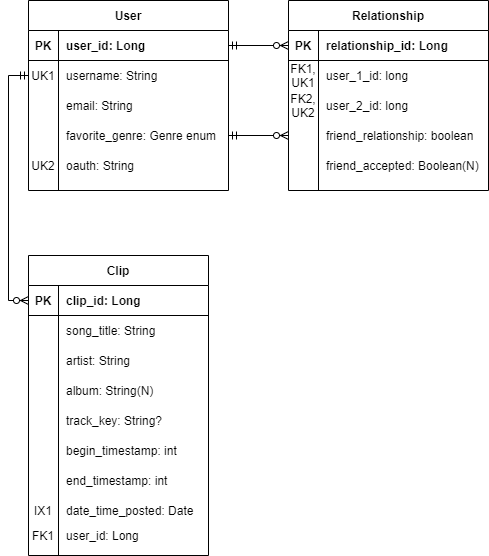

The diagram above was exported from draw.io. Its source (the exported page's mxGraphModel, read from the mxfile embedded in the PNG):
<mxGraphModel dx="700" dy="752" grid="1" gridSize="10" guides="1" tooltips="1" connect="1" arrows="1" fold="1" page="1" pageScale="1" pageWidth="850" pageHeight="1100" math="0" shadow="0">
  <root>
    <mxCell id="0" />
    <mxCell id="1" parent="0" />
    <mxCell id="2" style="edgeStyle=orthogonalEdgeStyle;rounded=0;orthogonalLoop=1;jettySize=auto;html=1;entryX=1;entryY=0.5;entryDx=0;entryDy=0;startArrow=ERzeroToMany;startFill=1;endArrow=ERmandOne;endFill=0;exitX=0;exitY=0.5;exitDx=0;exitDy=0;" edge="1" source="31" target="15" parent="1">
      <mxGeometry relative="1" as="geometry">
        <mxPoint x="440" y="310" as="sourcePoint" />
      </mxGeometry>
    </mxCell>
    <mxCell id="3" style="edgeStyle=orthogonalEdgeStyle;rounded=0;orthogonalLoop=1;jettySize=auto;html=1;startArrow=ERzeroToMany;startFill=1;endArrow=ERmandOne;endFill=0;exitX=0;exitY=0.5;exitDx=0;exitDy=0;" edge="1" source="22" target="6" parent="1">
      <mxGeometry relative="1" as="geometry">
        <mxPoint x="440" y="260" as="sourcePoint" />
      </mxGeometry>
    </mxCell>
    <mxCell id="4" style="edgeStyle=orthogonalEdgeStyle;rounded=0;orthogonalLoop=1;jettySize=auto;html=1;exitX=0;exitY=0.5;exitDx=0;exitDy=0;startArrow=ERzeroToMany;startFill=1;endArrow=ERmandOne;endFill=0;entryX=0;entryY=0.5;entryDx=0;entryDy=0;" edge="1" source="38" target="9" parent="1">
      <mxGeometry relative="1" as="geometry">
        <mxPoint x="200" y="305" as="targetPoint" />
      </mxGeometry>
    </mxCell>
    <mxCell id="5" value="User" style="shape=table;startSize=30;container=1;collapsible=1;childLayout=tableLayout;fixedRows=1;rowLines=0;fontStyle=1;align=center;resizeLast=1;" vertex="1" parent="1">
      <mxGeometry x="220" y="140" width="200" height="190" as="geometry" />
    </mxCell>
    <mxCell id="6" value="" style="shape=partialRectangle;collapsible=0;dropTarget=0;pointerEvents=0;fillColor=none;top=0;left=0;bottom=1;right=0;points=[[0,0.5],[1,0.5]];portConstraint=eastwest;" vertex="1" parent="5">
      <mxGeometry y="30" width="200" height="30" as="geometry" />
    </mxCell>
    <mxCell id="7" value="PK" style="shape=partialRectangle;connectable=0;fillColor=none;top=0;left=0;bottom=0;right=0;fontStyle=1;overflow=hidden;" vertex="1" parent="6">
      <mxGeometry width="30" height="30" as="geometry" />
    </mxCell>
    <mxCell id="8" value="user_id: Long" style="shape=partialRectangle;connectable=0;fillColor=none;top=0;left=0;bottom=0;right=0;align=left;spacingLeft=6;fontStyle=1;overflow=hidden;" vertex="1" parent="6">
      <mxGeometry x="30" width="170" height="30" as="geometry" />
    </mxCell>
    <mxCell id="9" value="" style="shape=partialRectangle;collapsible=0;dropTarget=0;pointerEvents=0;fillColor=none;top=0;left=0;bottom=0;right=0;points=[[0,0.5],[1,0.5]];portConstraint=eastwest;" vertex="1" parent="5">
      <mxGeometry y="60" width="200" height="30" as="geometry" />
    </mxCell>
    <mxCell id="10" value="UK1" style="shape=partialRectangle;connectable=0;fillColor=none;top=0;left=0;bottom=0;right=0;editable=1;overflow=hidden;" vertex="1" parent="9">
      <mxGeometry width="30" height="30" as="geometry" />
    </mxCell>
    <mxCell id="11" value="username: String" style="shape=partialRectangle;connectable=0;fillColor=none;top=0;left=0;bottom=0;right=0;align=left;spacingLeft=6;overflow=hidden;" vertex="1" parent="9">
      <mxGeometry x="30" width="170" height="30" as="geometry" />
    </mxCell>
    <mxCell id="12" value="" style="shape=partialRectangle;collapsible=0;dropTarget=0;pointerEvents=0;fillColor=none;top=0;left=0;bottom=0;right=0;points=[[0,0.5],[1,0.5]];portConstraint=eastwest;" vertex="1" parent="5">
      <mxGeometry y="90" width="200" height="30" as="geometry" />
    </mxCell>
    <mxCell id="13" value="" style="shape=partialRectangle;connectable=0;fillColor=none;top=0;left=0;bottom=0;right=0;editable=1;overflow=hidden;" vertex="1" parent="12">
      <mxGeometry width="30" height="30" as="geometry" />
    </mxCell>
    <mxCell id="14" value="email: String" style="shape=partialRectangle;connectable=0;fillColor=none;top=0;left=0;bottom=0;right=0;align=left;spacingLeft=6;overflow=hidden;" vertex="1" parent="12">
      <mxGeometry x="30" width="170" height="30" as="geometry" />
    </mxCell>
    <mxCell id="15" value="" style="shape=partialRectangle;collapsible=0;dropTarget=0;pointerEvents=0;fillColor=none;top=0;left=0;bottom=0;right=0;points=[[0,0.5],[1,0.5]];portConstraint=eastwest;" vertex="1" parent="5">
      <mxGeometry y="120" width="200" height="30" as="geometry" />
    </mxCell>
    <mxCell id="16" value="" style="shape=partialRectangle;connectable=0;fillColor=none;top=0;left=0;bottom=0;right=0;editable=1;overflow=hidden;" vertex="1" parent="15">
      <mxGeometry width="30" height="30" as="geometry" />
    </mxCell>
    <mxCell id="17" value="favorite_genre: Genre enum" style="shape=partialRectangle;connectable=0;fillColor=none;top=0;left=0;bottom=0;right=0;align=left;spacingLeft=6;overflow=hidden;" vertex="1" parent="15">
      <mxGeometry x="30" width="170" height="30" as="geometry" />
    </mxCell>
    <mxCell id="18" style="shape=partialRectangle;collapsible=0;dropTarget=0;pointerEvents=0;fillColor=none;top=0;left=0;bottom=0;right=0;points=[[0,0.5],[1,0.5]];portConstraint=eastwest;" vertex="1" parent="5">
      <mxGeometry y="150" width="200" height="30" as="geometry" />
    </mxCell>
    <mxCell id="19" value="UK2" style="shape=partialRectangle;connectable=0;fillColor=none;top=0;left=0;bottom=0;right=0;editable=1;overflow=hidden;" vertex="1" parent="18">
      <mxGeometry width="30" height="30" as="geometry" />
    </mxCell>
    <mxCell id="20" value="oauth: String" style="shape=partialRectangle;connectable=0;fillColor=none;top=0;left=0;bottom=0;right=0;align=left;spacingLeft=6;overflow=hidden;" vertex="1" parent="18">
      <mxGeometry x="30" width="170" height="30" as="geometry" />
    </mxCell>
    <mxCell id="21" value="Relationship" style="shape=table;startSize=30;container=1;collapsible=1;childLayout=tableLayout;fixedRows=1;rowLines=0;fontStyle=1;align=center;resizeLast=1;" vertex="1" parent="1">
      <mxGeometry x="480" y="140" width="200" height="190" as="geometry" />
    </mxCell>
    <mxCell id="22" value="" style="shape=partialRectangle;collapsible=0;dropTarget=0;pointerEvents=0;fillColor=none;top=0;left=0;bottom=1;right=0;points=[[0,0.5],[1,0.5]];portConstraint=eastwest;" vertex="1" parent="21">
      <mxGeometry y="30" width="200" height="30" as="geometry" />
    </mxCell>
    <mxCell id="23" value="PK" style="shape=partialRectangle;connectable=0;fillColor=none;top=0;left=0;bottom=0;right=0;fontStyle=1;overflow=hidden;" vertex="1" parent="22">
      <mxGeometry width="30" height="30" as="geometry" />
    </mxCell>
    <mxCell id="24" value="relationship_id: Long" style="shape=partialRectangle;connectable=0;fillColor=none;top=0;left=0;bottom=0;right=0;align=left;spacingLeft=6;fontStyle=1;overflow=hidden;" vertex="1" parent="22">
      <mxGeometry x="30" width="170" height="30" as="geometry" />
    </mxCell>
    <mxCell id="25" value="" style="shape=partialRectangle;collapsible=0;dropTarget=0;pointerEvents=0;fillColor=none;top=0;left=0;bottom=0;right=0;points=[[0,0.5],[1,0.5]];portConstraint=eastwest;" vertex="1" parent="21">
      <mxGeometry y="60" width="200" height="30" as="geometry" />
    </mxCell>
    <mxCell id="26" value="FK1,&#10;UK1&#10;" style="shape=partialRectangle;connectable=0;fillColor=none;top=0;left=0;bottom=0;right=0;editable=1;overflow=hidden;" vertex="1" parent="25">
      <mxGeometry width="30" height="30" as="geometry" />
    </mxCell>
    <mxCell id="27" value="user_1_id: long" style="shape=partialRectangle;connectable=0;fillColor=none;top=0;left=0;bottom=0;right=0;align=left;spacingLeft=6;overflow=hidden;" vertex="1" parent="25">
      <mxGeometry x="30" width="170" height="30" as="geometry" />
    </mxCell>
    <mxCell id="28" value="" style="shape=partialRectangle;collapsible=0;dropTarget=0;pointerEvents=0;fillColor=none;top=0;left=0;bottom=0;right=0;points=[[0,0.5],[1,0.5]];portConstraint=eastwest;" vertex="1" parent="21">
      <mxGeometry y="90" width="200" height="30" as="geometry" />
    </mxCell>
    <mxCell id="29" value="FK2,&#10;UK2" style="shape=partialRectangle;connectable=0;fillColor=none;top=0;left=0;bottom=0;right=0;editable=1;overflow=hidden;" vertex="1" parent="28">
      <mxGeometry width="30" height="30" as="geometry" />
    </mxCell>
    <mxCell id="30" value="user_2_id: long" style="shape=partialRectangle;connectable=0;fillColor=none;top=0;left=0;bottom=0;right=0;align=left;spacingLeft=6;overflow=hidden;" vertex="1" parent="28">
      <mxGeometry x="30" width="170" height="30" as="geometry" />
    </mxCell>
    <mxCell id="31" style="shape=partialRectangle;collapsible=0;dropTarget=0;pointerEvents=0;fillColor=none;top=0;left=0;bottom=0;right=0;points=[[0,0.5],[1,0.5]];portConstraint=eastwest;" vertex="1" parent="21">
      <mxGeometry y="120" width="200" height="30" as="geometry" />
    </mxCell>
    <mxCell id="32" style="shape=partialRectangle;connectable=0;fillColor=none;top=0;left=0;bottom=0;right=0;editable=1;overflow=hidden;" vertex="1" parent="31">
      <mxGeometry width="30" height="30" as="geometry" />
    </mxCell>
    <mxCell id="33" value="friend_relationship: boolean" style="shape=partialRectangle;connectable=0;fillColor=none;top=0;left=0;bottom=0;right=0;align=left;spacingLeft=6;overflow=hidden;" vertex="1" parent="31">
      <mxGeometry x="30" width="170" height="30" as="geometry" />
    </mxCell>
    <mxCell id="34" style="shape=partialRectangle;collapsible=0;dropTarget=0;pointerEvents=0;fillColor=none;top=0;left=0;bottom=0;right=0;points=[[0,0.5],[1,0.5]];portConstraint=eastwest;" vertex="1" parent="21">
      <mxGeometry y="150" width="200" height="30" as="geometry" />
    </mxCell>
    <mxCell id="35" style="shape=partialRectangle;connectable=0;fillColor=none;top=0;left=0;bottom=0;right=0;editable=1;overflow=hidden;" vertex="1" parent="34">
      <mxGeometry width="30" height="30" as="geometry" />
    </mxCell>
    <mxCell id="36" value="friend_accepted: Boolean(N)" style="shape=partialRectangle;connectable=0;fillColor=none;top=0;left=0;bottom=0;right=0;align=left;spacingLeft=6;overflow=hidden;" vertex="1" parent="34">
      <mxGeometry x="30" width="170" height="30" as="geometry" />
    </mxCell>
    <mxCell id="37" value="Clip" style="shape=table;startSize=30;container=1;collapsible=1;childLayout=tableLayout;fixedRows=1;rowLines=0;fontStyle=1;align=center;resizeLast=1;" vertex="1" parent="1">
      <mxGeometry x="220" y="395" width="180" height="300" as="geometry" />
    </mxCell>
    <mxCell id="38" value="" style="shape=partialRectangle;collapsible=0;dropTarget=0;pointerEvents=0;fillColor=none;top=0;left=0;bottom=1;right=0;points=[[0,0.5],[1,0.5]];portConstraint=eastwest;" vertex="1" parent="37">
      <mxGeometry y="30" width="180" height="30" as="geometry" />
    </mxCell>
    <mxCell id="39" value="PK" style="shape=partialRectangle;connectable=0;fillColor=none;top=0;left=0;bottom=0;right=0;fontStyle=1;overflow=hidden;" vertex="1" parent="38">
      <mxGeometry width="30" height="30" as="geometry" />
    </mxCell>
    <mxCell id="40" value="clip_id: Long" style="shape=partialRectangle;connectable=0;fillColor=none;top=0;left=0;bottom=0;right=0;align=left;spacingLeft=6;fontStyle=1;overflow=hidden;" vertex="1" parent="38">
      <mxGeometry x="30" width="150" height="30" as="geometry" />
    </mxCell>
    <mxCell id="41" value="" style="shape=partialRectangle;collapsible=0;dropTarget=0;pointerEvents=0;fillColor=none;top=0;left=0;bottom=0;right=0;points=[[0,0.5],[1,0.5]];portConstraint=eastwest;" vertex="1" parent="37">
      <mxGeometry y="60" width="180" height="30" as="geometry" />
    </mxCell>
    <mxCell id="42" value="" style="shape=partialRectangle;connectable=0;fillColor=none;top=0;left=0;bottom=0;right=0;editable=1;overflow=hidden;" vertex="1" parent="41">
      <mxGeometry width="30" height="30" as="geometry" />
    </mxCell>
    <mxCell id="43" value="song_title: String" style="shape=partialRectangle;connectable=0;fillColor=none;top=0;left=0;bottom=0;right=0;align=left;spacingLeft=6;overflow=hidden;" vertex="1" parent="41">
      <mxGeometry x="30" width="150" height="30" as="geometry" />
    </mxCell>
    <mxCell id="44" value="" style="shape=partialRectangle;collapsible=0;dropTarget=0;pointerEvents=0;fillColor=none;top=0;left=0;bottom=0;right=0;points=[[0,0.5],[1,0.5]];portConstraint=eastwest;" vertex="1" parent="37">
      <mxGeometry y="90" width="180" height="30" as="geometry" />
    </mxCell>
    <mxCell id="45" value="" style="shape=partialRectangle;connectable=0;fillColor=none;top=0;left=0;bottom=0;right=0;editable=1;overflow=hidden;" vertex="1" parent="44">
      <mxGeometry width="30" height="30" as="geometry" />
    </mxCell>
    <mxCell id="46" value="artist: String" style="shape=partialRectangle;connectable=0;fillColor=none;top=0;left=0;bottom=0;right=0;align=left;spacingLeft=6;overflow=hidden;" vertex="1" parent="44">
      <mxGeometry x="30" width="150" height="30" as="geometry" />
    </mxCell>
    <mxCell id="47" value="" style="shape=partialRectangle;collapsible=0;dropTarget=0;pointerEvents=0;fillColor=none;top=0;left=0;bottom=0;right=0;points=[[0,0.5],[1,0.5]];portConstraint=eastwest;" vertex="1" parent="37">
      <mxGeometry y="120" width="180" height="30" as="geometry" />
    </mxCell>
    <mxCell id="48" value="" style="shape=partialRectangle;connectable=0;fillColor=none;top=0;left=0;bottom=0;right=0;editable=1;overflow=hidden;" vertex="1" parent="47">
      <mxGeometry width="30" height="30" as="geometry" />
    </mxCell>
    <mxCell id="49" value="album: String(N)" style="shape=partialRectangle;connectable=0;fillColor=none;top=0;left=0;bottom=0;right=0;align=left;spacingLeft=6;overflow=hidden;" vertex="1" parent="47">
      <mxGeometry x="30" width="150" height="30" as="geometry" />
    </mxCell>
    <mxCell id="50" style="shape=partialRectangle;collapsible=0;dropTarget=0;pointerEvents=0;fillColor=none;top=0;left=0;bottom=0;right=0;points=[[0,0.5],[1,0.5]];portConstraint=eastwest;" vertex="1" parent="37">
      <mxGeometry y="150" width="180" height="30" as="geometry" />
    </mxCell>
    <mxCell id="51" value="" style="shape=partialRectangle;connectable=0;fillColor=none;top=0;left=0;bottom=0;right=0;editable=1;overflow=hidden;" vertex="1" parent="50">
      <mxGeometry width="30" height="30" as="geometry" />
    </mxCell>
    <mxCell id="52" value="track_key: String?" style="shape=partialRectangle;connectable=0;fillColor=none;top=0;left=0;bottom=0;right=0;align=left;spacingLeft=6;overflow=hidden;" vertex="1" parent="50">
      <mxGeometry x="30" width="150" height="30" as="geometry" />
    </mxCell>
    <mxCell id="53" style="shape=partialRectangle;collapsible=0;dropTarget=0;pointerEvents=0;fillColor=none;top=0;left=0;bottom=0;right=0;points=[[0,0.5],[1,0.5]];portConstraint=eastwest;" vertex="1" parent="37">
      <mxGeometry y="180" width="180" height="30" as="geometry" />
    </mxCell>
    <mxCell id="54" style="shape=partialRectangle;connectable=0;fillColor=none;top=0;left=0;bottom=0;right=0;editable=1;overflow=hidden;" vertex="1" parent="53">
      <mxGeometry width="30" height="30" as="geometry" />
    </mxCell>
    <mxCell id="55" value="begin_timestamp: int" style="shape=partialRectangle;connectable=0;fillColor=none;top=0;left=0;bottom=0;right=0;align=left;spacingLeft=6;overflow=hidden;" vertex="1" parent="53">
      <mxGeometry x="30" width="150" height="30" as="geometry" />
    </mxCell>
    <mxCell id="56" style="shape=partialRectangle;collapsible=0;dropTarget=0;pointerEvents=0;fillColor=none;top=0;left=0;bottom=0;right=0;points=[[0,0.5],[1,0.5]];portConstraint=eastwest;" vertex="1" parent="37">
      <mxGeometry y="210" width="180" height="30" as="geometry" />
    </mxCell>
    <mxCell id="57" style="shape=partialRectangle;connectable=0;fillColor=none;top=0;left=0;bottom=0;right=0;editable=1;overflow=hidden;" vertex="1" parent="56">
      <mxGeometry width="30" height="30" as="geometry" />
    </mxCell>
    <mxCell id="58" value="end_timestamp: int" style="shape=partialRectangle;connectable=0;fillColor=none;top=0;left=0;bottom=0;right=0;align=left;spacingLeft=6;overflow=hidden;" vertex="1" parent="56">
      <mxGeometry x="30" width="150" height="30" as="geometry" />
    </mxCell>
    <mxCell id="59" style="shape=partialRectangle;collapsible=0;dropTarget=0;pointerEvents=0;fillColor=none;top=0;left=0;bottom=0;right=0;points=[[0,0.5],[1,0.5]];portConstraint=eastwest;" vertex="1" parent="37">
      <mxGeometry y="240" width="180" height="30" as="geometry" />
    </mxCell>
    <mxCell id="60" value="IX1" style="shape=partialRectangle;connectable=0;fillColor=none;top=0;left=0;bottom=0;right=0;editable=1;overflow=hidden;" vertex="1" parent="59">
      <mxGeometry width="30" height="30" as="geometry" />
    </mxCell>
    <mxCell id="61" value="date_time_posted: Date" style="shape=partialRectangle;connectable=0;fillColor=none;top=0;left=0;bottom=0;right=0;align=left;spacingLeft=6;overflow=hidden;" vertex="1" parent="59">
      <mxGeometry x="30" width="150" height="30" as="geometry" />
    </mxCell>
    <mxCell id="62" style="shape=partialRectangle;collapsible=0;dropTarget=0;pointerEvents=0;fillColor=none;top=0;left=0;bottom=0;right=0;points=[[0,0.5],[1,0.5]];portConstraint=eastwest;" vertex="1" parent="37">
      <mxGeometry y="270" width="180" height="20" as="geometry" />
    </mxCell>
    <mxCell id="63" value="FK1" style="shape=partialRectangle;connectable=0;fillColor=none;top=0;left=0;bottom=0;right=0;editable=1;overflow=hidden;" vertex="1" parent="62">
      <mxGeometry width="30" height="20" as="geometry" />
    </mxCell>
    <mxCell id="64" value="user_id: Long" style="shape=partialRectangle;connectable=0;fillColor=none;top=0;left=0;bottom=0;right=0;align=left;spacingLeft=6;overflow=hidden;" vertex="1" parent="62">
      <mxGeometry x="30" width="150" height="20" as="geometry" />
    </mxCell>
  </root>
</mxGraphModel>